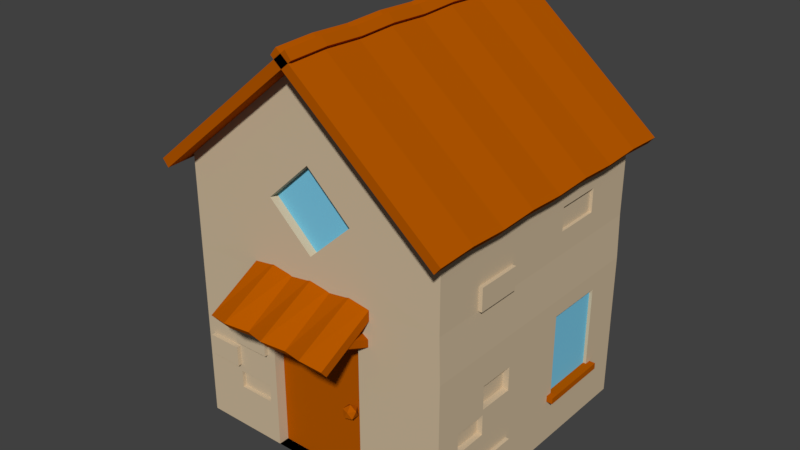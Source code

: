 # Source: StandardHouseMovingDoor.blend  (saved by Blender 2.79.0; exported with 4.5.12 LTS)
import bpy
from mathutils import Matrix  # noqa: F401  (used for matrix-valued properties, if any)

bpy.ops.wm.read_factory_settings(use_empty=True)
scene = bpy.context.scene
scene.name = 'Scene'

# ---- collections
col_collection_1 = bpy.data.collections.new('Collection 1'); scene.collection.children.link(col_collection_1)

# ---- materials (node trees are filled in below, after node groups)
mat_material_005 = bpy.data.materials.new('Material.005')
mat_material_005.alpha_threshold = 0.0
mat_material_005.use_transparent_shadow = False
mat_material_005.diffuse_color = (0.4672, 0.09775, 0.0, 1.0)
mat_material_005.roughness = 0.5
mat_material_005.line_color = (0.0, 0.0, 0.0, 1.0)
mat_wall = bpy.data.materials.new('wall')
mat_wall.alpha_threshold = 0.0
mat_wall.use_transparent_shadow = False
mat_wall.diffuse_color = (0.6166, 0.49, 0.33, 1.0)
mat_wall.roughness = 0.5
mat_material_001 = bpy.data.materials.new('Material.001')
mat_material_001.alpha_threshold = 0.0
mat_material_001.use_transparent_shadow = False
mat_material_001.diffuse_color = (0.1933, 0.5854, 0.8, 1.0)
mat_material_001.roughness = 0.5

# ---- material node trees

# ---- world
world_world = bpy.data.worlds.new('World'); scene.world = world_world
world_world.color = (0.05088, 0.05088, 0.05088)
world_world.use_sun_shadow = False
world_world.sun_shadow_jitter_overblur = 0.0
world_world.cycles.sampling_method = 'MANUAL'

# ---- meshes
me_cube_001 = bpy.data.meshes.new('Cube.001')
me_cube_001.from_pydata([(-3.325, -3.325, 0.03658), (-3.325, -3.325, 6.686), (-3.325, 3.325, 0.03658), (-3.325, 3.325, 6.686), (3.358, -3.325, 0.03658), (3.325, -3.325, 6.686), (3.358, 3.325, -0.003552), (3.325, 3.325, 6.686), (0.0, -3.325, 9.451), (0.0, 3.325, 9.451), (-3.581, -3.837, 6.433), (-3.581, 3.837, 6.433), (0.2563, -3.837, 9.624), (0.2563, 3.837, 9.624), (-3.73, -3.837, 6.612), (-3.73, 3.837, 6.612), (0.1071, -3.837, 9.803), (0.1071, 3.837, 9.803), (-3.325, -3.325, 3.689), (-3.325, 3.325, 3.689), (3.358, 3.325, 3.689), (3.358, -3.325, 3.689), (1.282, -3.325, 0.03658), (1.275, -3.325, 3.708), (-1.196, -3.325, 0.03658), (-1.196, -3.325, 3.689), (-1.196, -3.064, 0.03658), (1.282, -3.064, 0.03658), (1.275, -3.064, 3.689), (-1.196, -3.064, 3.689), (-3.325, -3.325, 4.417), (-3.325, 3.325, 4.417), (3.325, 3.325, 4.783), (3.325, -3.325, 4.783), (-1.519, -4.518, 3.778), (-1.585, -4.658, 3.956), (-1.585, -2.954, 4.632), (-1.585, -3.093, 4.809), (1.58, -4.578, 3.778), (1.58, -4.718, 3.956), (1.58, -2.954, 4.632), (1.58, -3.093, 4.809), (1.405, -3.024, 3.59), (1.405, -4.051, 4.038), (-1.41, -4.051, 4.038), (-1.41, -3.024, 3.59), (-1.265, -4.018, 4.115), (-1.265, -2.991, 3.667), (-1.265, -3.951, 4.267), (-1.265, -2.924, 3.82), (-1.41, -3.918, 4.344), (-1.41, -2.891, 3.896), (-1.554, -3.951, 4.267), (-1.554, -2.924, 3.82), (-1.554, -4.018, 4.115), (-1.554, -2.991, 3.667), (1.549, -4.018, 4.115), (1.549, -2.991, 3.667), (1.549, -3.951, 4.267), (1.549, -2.924, 3.82), (1.405, -3.918, 4.344), (1.405, -2.891, 3.896), (1.26, -3.951, 4.267), (1.26, -2.924, 3.82), (1.26, -4.018, 4.115), (1.26, -2.991, 3.667), (1.053, -2.954, 4.712), (0.525, -2.954, 4.632), (-0.002467, -2.954, 4.712), (-0.53, -2.954, 4.632), (-1.057, -2.954, 4.712), (-1.057, -3.093, 4.889), (-0.53, -3.093, 4.809), (-0.002467, -3.093, 4.889), (0.525, -3.093, 4.809), (1.053, -3.093, 4.889), (-1.057, -4.646, 3.858), (-0.53, -4.479, 3.778), (-0.002467, -4.646, 3.858), (0.525, -4.499, 3.778), (1.053, -4.646, 3.858), (1.053, -4.786, 4.035), (0.525, -4.638, 3.956), (-0.002467, -4.786, 4.035), (-0.53, -4.619, 3.956), (-1.057, -4.786, 4.035), (-3.581, -2.878, 6.473), (-3.581, -1.919, 6.433), (-3.581, -0.9594, 6.473), (-3.581, 1.192e-07, 6.433), (-3.581, 0.9594, 6.473), (-3.581, 1.919, 6.433), (-3.581, 2.878, 6.473), (0.2563, 2.878, 9.664), (0.2563, 1.919, 9.624), (0.2563, 0.9594, 9.664), (0.2563, -1.192e-07, 9.624), (0.2563, -0.9594, 9.664), (0.2563, -1.919, 9.624), (0.2563, -2.878, 9.664), (-3.73, -2.878, 6.653), (-3.73, -1.919, 6.612), (-3.73, -0.9594, 6.653), (-3.73, 1.192e-07, 6.612), (-3.73, 0.9594, 6.653), (-3.73, 1.919, 6.612), (-3.73, 2.878, 6.653), (0.1071, 2.878, 9.843), (0.1071, 1.919, 9.803), (0.1071, 0.9594, 9.843), (0.1071, -1.192e-07, 9.803), (0.1071, -0.9594, 9.843), (0.1071, -1.919, 9.803), (0.1071, -2.878, 9.843), (3.568, 3.837, 6.433), (3.568, -3.837, 6.433), (-0.2694, 3.837, 9.624), (-0.2694, -3.837, 9.624), (3.717, 3.837, 6.612), (3.717, -3.837, 6.612), (-0.1202, 3.837, 9.803), (-0.1202, -3.837, 9.803), (3.568, 2.878, 6.473), (3.568, 1.919, 6.433), (3.568, 0.9594, 6.473), (3.568, -2.804e-07, 6.433), (3.568, -0.9594, 6.473), (3.568, -1.919, 6.433), (3.568, -2.878, 6.473), (-0.2694, -2.878, 9.664), (-0.2694, -1.919, 9.624), (-0.2694, -0.9594, 9.664), (-0.2694, 2.935e-07, 9.624), (-0.2694, 0.9594, 9.664), (-0.2694, 1.919, 9.624), (-0.2694, 2.878, 9.664), (3.717, 2.878, 6.653), (3.717, 1.919, 6.612), (3.717, 0.9594, 6.653), (3.717, -2.935e-07, 6.612), (3.717, -0.9594, 6.653), (3.717, -1.919, 6.612), (3.717, -2.878, 6.653), (-0.1202, -2.878, 9.843), (-0.1202, -1.919, 9.803), (-0.1202, -0.9594, 9.843), (-0.1202, 2.804e-07, 9.803), (-0.1202, 0.9594, 9.843), (-0.1202, 1.919, 9.803), (-0.1202, 2.878, 9.843), (-1.408, -3.325, 0.03658), (-1.408, -3.325, 3.689), (-2.308, -3.325, 3.689), (-2.308, -3.325, 0.03658), (-1.408, -3.325, 2.962), (-2.308, -3.325, 2.962), (-1.408, -3.325, 2.368), (-2.308, -3.325, 2.377), (-2.308, -3.422, 2.962), (-1.408, -3.422, 2.962), (-1.408, -3.422, 2.373), (-2.308, -3.422, 2.373), (-3.15, -3.325, 3.689), (-3.15, -3.325, 0.03658), (-2.308, -3.325, 2.236), (-3.15, -3.325, 2.23), (-3.15, -3.325, 1.731), (-2.308, -3.325, 1.737), (-2.308, -3.428, 2.236), (-3.15, -3.428, 2.23), (-3.15, -3.428, 1.734), (-2.308, -3.428, 1.734), (-1.408, -3.325, 1.544), (-2.308, -3.325, 1.544), (-1.408, -3.325, 1.111), (-2.308, -3.325, 1.111), (-2.308, -3.234, 1.546), (-1.408, -3.234, 1.542), (-1.408, -3.234, 1.109), (-2.308, -3.234, 1.114), (-2.308, -3.325, 3.203), (-3.15, -3.325, 3.203), (-1.408, -3.325, 3.203), (-3.15, -3.325, 0.8223), (-1.408, -3.325, 0.8223), (-2.308, -3.325, 0.8223), (-3.315, 0.8692, 2.893), (-3.315, 1.77, 2.893), (-3.315, 0.8692, 2.299), (-3.315, 1.77, 2.309), (-3.412, 1.77, 2.893), (-3.412, 0.8692, 2.893), (-3.412, 0.8692, 2.304), (-3.412, 1.77, 2.304), (-3.315, 1.77, 2.167), (-3.315, 2.611, 2.162), (-3.315, 2.611, 1.662), (-3.315, 1.77, 1.668), (-3.18, 1.77, 2.167), (-3.18, 2.611, 2.162), (-3.18, 2.611, 1.665), (-3.18, 1.77, 1.665), (-3.315, 0.8692, 1.074), (-3.315, 1.77, 1.074), (-3.315, 0.8692, 0.6412), (-3.315, 1.77, 0.6412), (-3.41, 1.77, 1.076), (-3.41, 0.8692, 1.071), (-3.41, 0.8692, 0.6389), (-3.41, 1.77, 0.6435), (-3.315, 1.77, 3.134), (-3.315, 2.611, 3.134), (-3.315, 0.8692, 3.134), (-3.315, 2.611, 0.5452), (-3.315, 0.8692, 0.5464), (-3.315, 1.77, 0.5464), (-3.325, 0.8929, 3.689), (-3.325, 1.759, 3.689), (-3.325, 2.624, 3.689), (-3.325, 2.629, 0.03658), (-3.325, 1.738, 0.03658), (-3.325, 0.8467, 0.03658), (-3.325, 3.325, 1.863), (-3.32, -0.06622, 2.183), (-3.32, -0.06622, 1.275), (-3.325, -0.06622, 3.689), (-3.325, -0.06622, 0.03658), (-3.317, -2.389, 3.285), (-3.317, -2.389, 1.271), (-3.317, -0.8773, 3.285), (-3.317, -0.8773, 1.271), (-3.317, -0.7196, 3.285), (-3.317, -0.7196, 1.271), (-3.317, -2.389, 1.117), (-3.317, -0.8773, 1.117), (-3.317, -2.389, 3.427), (-3.317, -0.8773, 3.427), (-3.317, -2.547, 3.285), (-3.317, -2.547, 1.271), (-3.317, -0.7196, 3.285), (-3.317, -0.7196, 3.427), (-3.317, -2.547, 3.427), (-3.317, -0.7196, 1.117), (-3.317, -2.547, 1.117), (-3.211, -0.8773, 3.285), (-3.211, -2.389, 3.285), (-3.211, -2.389, 1.271), (-3.211, -0.8773, 1.271), (-3.443, -2.389, 1.271), (-3.443, -0.8773, 1.271), (-3.443, -0.7196, 1.271), (-3.443, -2.389, 1.117), (-3.443, -0.8773, 1.117), (-3.443, -2.547, 1.271), (-3.443, -0.7196, 1.117), (-3.443, -2.547, 1.117), (3.358, -0.9543, 2.893), (3.358, -1.855, 2.893), (3.358, -0.9543, 2.299), (3.358, -1.855, 2.309), (3.2, -1.855, 2.893), (3.2, -0.9543, 2.893), (3.2, -0.9543, 2.304), (3.2, -1.855, 2.304), (3.358, -1.855, 2.167), (3.358, -2.696, 2.162), (3.358, -2.696, 1.662), (3.358, -1.855, 1.668), (3.216, -1.855, 2.167), (3.216, -2.696, 2.162), (3.216, -2.696, 1.665), (3.216, -1.855, 1.665), (3.358, -0.9543, 1.074), (3.358, -1.855, 1.074), (3.358, -0.9543, 0.6412), (3.358, -1.855, 0.6412), (3.446, -1.855, 1.076), (3.446, -0.9543, 1.071), (3.446, -0.9543, 0.6389), (3.446, -1.855, 0.6435), (3.358, -1.855, 3.134), (3.358, -2.696, 3.134), (3.358, -0.9543, 3.134), (3.358, -2.696, 0.5452), (3.358, -0.9543, 0.5464), (3.358, -1.855, 0.5464), (3.358, -0.01889, 2.183), (3.358, -0.01889, 1.275), (3.358, 2.304, 3.285), (3.358, 2.304, 1.271), (3.358, 0.7922, 3.285), (3.358, 0.7922, 1.271), (3.358, 0.6345, 3.285), (3.358, 0.6345, 1.271), (3.358, 2.304, 1.117), (3.358, 0.7922, 1.117), (3.358, 2.304, 3.427), (3.358, 0.7922, 3.427), (3.358, 2.462, 3.285), (3.358, 2.462, 1.271), (3.358, 0.6345, 3.427), (3.358, 2.462, 3.427), (3.358, 0.6345, 1.117), (3.358, 2.462, 1.117), (3.282, 0.7922, 3.285), (3.282, 2.304, 3.285), (3.282, 2.304, 1.271), (3.282, 0.7922, 1.271), (3.513, 2.304, 1.271), (3.513, 0.7922, 1.271), (3.513, 0.6345, 1.271), (3.513, 2.304, 1.117), (3.513, 0.7922, 1.117), (3.513, 2.462, 1.271), (3.513, 0.6345, 1.117), (3.513, 2.462, 1.117), (3.358, 1.662, 3.689), (3.358, 1.49e-08, 3.689), (3.358, -1.662, 3.689), (3.358, -1.662, 0.02655), (3.358, 1.49e-08, 0.01651), (3.358, 1.662, 0.006481), (1.118, -3.33, 7.338), (-1.043, -3.33, 7.338), (1.118, -3.33, 5.337), (-1.043, -3.33, 5.337), (0.03785, -3.33, 7.338), (0.03785, -3.33, 5.337), (1.118, -3.33, 6.338), (-1.043, -3.33, 6.338), (0.03785, -3.133, 6.338), (-1.043, -3.133, 6.338), (1.118, -3.133, 6.338), (0.03785, -3.133, 5.337), (0.03785, -3.133, 7.338), (3.325, -3.325, 5.335), (3.325, 3.325, 5.347), (3.325, -3.325, 5.873), (3.325, 3.325, 5.942), (3.325, -2.112, 4.783), (3.325, -2.112, 5.337), (3.325, -2.112, 5.886), (3.325, -0.9955, 4.783), (3.325, -0.996, 5.339), (3.325, -0.9967, 5.897), (3.417, -0.9955, 4.783), (3.417, -2.112, 4.783), (3.417, -2.112, 5.337), (3.417, -0.996, 5.339), (3.325, 0.8272, 4.783), (3.325, 0.8272, 5.342), (3.325, 0.8272, 5.916), (3.325, 2.003, 4.783), (3.325, 2.003, 5.345), (3.325, 2.003, 5.929), (3.249, 0.8272, 5.342), (3.249, 0.8272, 5.916), (3.249, 2.003, 5.345), (3.249, 2.003, 5.929), (-3.325, 3.325, 4.98), (-3.325, -3.325, 4.98), (-3.325, -1.615, 4.98), (-3.325, -1.615, 4.417), (-3.325, -2.469, 4.98), (-3.325, -2.469, 4.417), (-3.399, -1.615, 4.98), (-3.399, -1.615, 4.417), (-3.399, -2.469, 4.98), (-3.399, -2.469, 4.417)], [], [(30, 360, 363, 364), (31, 359, 3, 7, 338, 336, 32), (32, 336, 353, 352), (325, 329, 323, 1, 360, 30), (2, 6, 321, 320, 319, 4, 22, 24, 150, 153, 163, 0, 226, 221, 220, 219), (9, 3, 1, 8), (7, 9, 8, 5), (7, 3, 9), (1, 323, 326, 322, 5, 8), (99, 12, 10, 86), (113, 100, 14, 16), (13, 11, 15, 17), (86, 10, 14, 100), (93, 13, 17, 107), (10, 12, 16, 14), (4, 21, 23, 22), (2, 222, 19, 20, 6), (24, 22, 27, 26), (24, 25, 151, 182, 154, 156, 172, 174, 184, 150), (25, 24, 26, 29), (23, 25, 29, 28), (22, 23, 28, 27), (21, 33, 324, 327, 325, 30, 18, 162, 152, 151, 25, 23), (20, 32, 352, 349, 342, 339, 33, 21, 318, 317, 316), (19, 31, 32, 20), (18, 30, 364, 362, 31, 19, 218, 217, 216, 225), (34, 35, 37, 36), (66, 75, 41, 40), (40, 41, 39, 38), (76, 85, 35, 34), (66, 40, 38, 80), (71, 37, 35, 85), (57, 42, 65, 63, 61, 59), (44, 45, 47, 46), (60, 61, 63, 62), (46, 47, 49, 48), (43, 56, 58, 60, 62, 64), (58, 59, 61, 60), (48, 49, 51, 50), (64, 65, 42, 43), (56, 57, 59, 58), (50, 51, 53, 52), (47, 45, 55, 53, 51, 49), (43, 42, 57, 56), (52, 53, 55, 54), (62, 63, 65, 64), (54, 55, 45, 44), (44, 46, 48, 50, 52, 54), (41, 75, 81, 39), (75, 74, 82, 81), (74, 73, 83, 82), (73, 72, 84, 83), (72, 71, 85, 84), (36, 70, 76, 34), (70, 69, 77, 76), (69, 68, 78, 77), (68, 67, 79, 78), (67, 66, 80, 79), (38, 39, 81, 80), (80, 81, 82, 79), (79, 82, 83, 78), (78, 83, 84, 77), (77, 84, 85, 76), (36, 37, 71, 70), (70, 71, 72, 69), (69, 72, 73, 68), (68, 73, 74, 67), (67, 74, 75, 66), (12, 99, 113, 16), (99, 98, 112, 113), (98, 97, 111, 112), (97, 96, 110, 111), (96, 95, 109, 110), (95, 94, 108, 109), (94, 93, 107, 108), (11, 92, 106, 15), (92, 91, 105, 106), (91, 90, 104, 105), (90, 89, 103, 104), (89, 88, 102, 103), (88, 87, 101, 102), (87, 86, 100, 101), (17, 15, 106, 107), (107, 106, 105, 108), (108, 105, 104, 109), (109, 104, 103, 110), (110, 103, 102, 111), (111, 102, 101, 112), (112, 101, 100, 113), (13, 93, 92, 11), (93, 94, 91, 92), (94, 95, 90, 91), (95, 96, 89, 90), (96, 97, 88, 89), (97, 98, 87, 88), (98, 99, 86, 87), (135, 116, 114, 122), (149, 136, 118, 120), (117, 115, 119, 121), (122, 114, 118, 136), (129, 117, 121, 143), (114, 116, 120, 118), (116, 135, 149, 120), (135, 134, 148, 149), (134, 133, 147, 148), (133, 132, 146, 147), (132, 131, 145, 146), (131, 130, 144, 145), (130, 129, 143, 144), (115, 128, 142, 119), (128, 127, 141, 142), (127, 126, 140, 141), (126, 125, 139, 140), (125, 124, 138, 139), (124, 123, 137, 138), (123, 122, 136, 137), (121, 119, 142, 143), (143, 142, 141, 144), (144, 141, 140, 145), (145, 140, 139, 146), (146, 139, 138, 147), (147, 138, 137, 148), (148, 137, 136, 149), (117, 129, 128, 115), (129, 130, 127, 128), (130, 131, 126, 127), (131, 132, 125, 126), (132, 133, 124, 125), (133, 134, 123, 124), (134, 135, 122, 123), (161, 160, 159, 158), (150, 184, 185, 153), (153, 185, 183, 163), (155, 154, 182, 180), (155, 157, 161, 158), (154, 155, 158, 159), (157, 156, 160, 161), (156, 154, 159, 160), (170, 171, 168, 169), (163, 183, 166, 165, 181, 162, 18, 0), (165, 164, 157, 155, 180, 181), (166, 167, 171, 170), (165, 166, 170, 169), (167, 164, 168, 171), (164, 165, 169, 168), (179, 178, 177, 176), (173, 172, 156, 157, 164, 167), (173, 175, 179, 176), (172, 173, 176, 177), (175, 174, 178, 179), (174, 172, 177, 178), (180, 182, 151, 152), (181, 180, 152, 162), (185, 184, 174, 175), (183, 185, 175, 173, 167, 166), (193, 192, 191, 190), (187, 186, 212, 210), (187, 189, 193, 190), (186, 187, 190, 191), (189, 188, 192, 193), (188, 186, 191, 192), (200, 201, 198, 199), (195, 194, 189, 187, 210, 211), (196, 197, 201, 200), (195, 196, 200, 199), (197, 194, 198, 201), (194, 195, 199, 198), (209, 208, 207, 206), (203, 202, 188, 189, 194, 197), (203, 205, 209, 206), (202, 203, 206, 207), (205, 204, 208, 209), (204, 202, 207, 208), (215, 214, 204, 205), (213, 215, 205, 203, 197, 196), (211, 210, 217, 218), (210, 212, 216, 217), (219, 213, 2), (218, 19, 211), (215, 213, 219, 220), (214, 215, 220, 221), (195, 211, 19, 222), (196, 195, 222), (2, 213, 196, 222), (214, 224, 204), (212, 186, 223), (188, 223, 186), (204, 224, 202), (202, 224, 223, 188), (216, 212, 223, 225), (221, 226, 224, 214), (228, 246, 247, 230), (229, 231, 232, 230), (243, 255, 251, 233), (227, 235, 236, 229), (228, 238, 237, 227), (241, 235, 227, 237), (240, 231, 229, 236), (230, 249, 248, 228), (228, 248, 253, 238), (245, 244, 247, 246), (229, 244, 245, 227), (230, 247, 244, 229), (227, 245, 246, 228), (249, 252, 251, 248), (250, 254, 252, 249), (251, 255, 253, 248), (242, 254, 250, 232), (233, 251, 252, 234), (232, 250, 249, 230), (238, 253, 255, 243), (234, 252, 254, 242), (225, 223, 231, 240), (236, 225, 240), (18, 225, 236, 235), (235, 241, 18), (223, 224, 232, 231), (226, 242, 232, 224), (242, 226, 234), (243, 233, 0), (226, 0, 233, 234), (241, 237, 18), (243, 0, 238), (0, 18, 237, 238), (263, 262, 261, 260), (257, 256, 282, 280), (257, 259, 263, 260), (256, 257, 260, 261), (259, 258, 262, 263), (258, 256, 261, 262), (270, 271, 268, 269), (265, 264, 259, 257, 280, 281), (266, 267, 271, 270), (265, 266, 270, 269), (267, 264, 268, 271), (264, 265, 269, 268), (279, 278, 277, 276), (273, 272, 258, 259, 264, 267), (273, 275, 279, 276), (272, 273, 276, 277), (275, 274, 278, 279), (274, 272, 277, 278), (285, 284, 274, 275), (283, 285, 275, 273, 267, 266), (284, 287, 274), (282, 256, 286), (258, 286, 256), (274, 287, 272), (272, 287, 286, 258), (289, 306, 307, 291), (290, 292, 293, 291), (303, 315, 311, 294), (288, 296, 297, 290), (289, 299, 298, 288), (301, 296, 288, 298), (300, 292, 290, 297), (291, 309, 308, 289), (289, 308, 313, 299), (305, 304, 307, 306), (290, 304, 305, 288), (291, 307, 304, 290), (288, 305, 306, 289), (309, 312, 311, 308), (310, 314, 312, 309), (311, 315, 313, 308), (302, 314, 310, 293), (294, 311, 312, 295), (293, 310, 309, 291), (299, 313, 315, 303), (295, 312, 314, 302), (286, 287, 293, 292), (281, 21, 265), (4, 266, 265, 21), (266, 4, 283), (318, 21, 281, 280), (280, 282, 317, 318), (300, 297, 316, 317), (296, 316, 297), (296, 301, 20, 316), (301, 298, 20), (303, 6, 299), (6, 20, 298, 299), (303, 294, 6), (285, 283, 4, 319), (284, 285, 319, 320), (284, 320, 287), (302, 293, 287, 320), (295, 302, 320, 321), (321, 6, 294, 295), (282, 286, 317), (300, 317, 286, 292), (33, 335, 337, 5, 322, 328, 324), (329, 327, 333, 331), (328, 326, 334, 332), (324, 328, 327), (328, 322, 326), (330, 334, 331), (329, 325, 327), (327, 328, 332, 333), (326, 329, 331, 334), (329, 326, 323), (333, 330, 331), (333, 332, 330), (334, 330, 332), (345, 348, 347, 346), (335, 340, 341, 337), (337, 341, 344, 351, 354, 338, 7, 5), (339, 340, 335, 33), (341, 340, 343, 344), (339, 342, 345, 346), (344, 343, 350, 351), (340, 339, 346, 347), (342, 343, 348, 345), (343, 340, 347, 348), (356, 355, 357, 358), (350, 353, 357, 355), (349, 350, 343, 342), (352, 353, 350, 349), (354, 353, 336, 338), (353, 354, 358, 357), (354, 351, 356, 358), (351, 350, 355, 356), (368, 367, 365, 366), (359, 361, 363, 360, 1, 3), (362, 361, 359, 31), (364, 363, 367, 368), (363, 361, 365, 367), (362, 364, 368, 366), (361, 362, 366, 365)])
me_cube_001.polygons.foreach_set('material_index', [1, 1, 1, 1, 1, 0, 0, 1, 1, 0, 0, 0, 0, 0, 0, 1, 1, 0, 1, 1, 1, 1, 1, 1, 1, 1, 0, 0, 0, 0, 0, 0, 0, 0, 0, 0, 0, 0, 0, 0, 0, 0, 0, 0, 0, 0, 0, 0, 0, 0, 0, 0, 0, 0, 0, 0, 0, 0, 0, 0, 0, 0, 0, 0, 0, 0, 0, 0, 0, 0, 0, 0, 0, 0, 0, 0, 0, 0, 0, 0, 0, 0, 0, 0, 0, 0, 0, 0, 0, 0, 0, 0, 0, 0, 0, 0, 0, 0, 0, 0, 0, 0, 0, 0, 0, 0, 0, 0, 0, 0, 0, 0, 0, 0, 0, 0, 0, 0, 0, 0, 0, 0, 0, 0, 0, 0, 0, 0, 0, 0, 1, 1, 1, 1, 1, 1, 1, 1, 1, 1, 1, 1, 1, 1, 1, 1, 1, 1, 1, 1, 1, 1, 1, 1, 1, 1, 1, 1, 1, 1, 1, 1, 1, 1, 1, 1, 1, 1, 1, 1, 1, 1, 1, 1, 1, 1, 1, 1, 1, 1, 1, 1, 1, 1, 1, 1, 1, 1, 1, 1, 1, 0, 1, 0, 1, 1, 1, 1, 0, 0, 2, 1, 1, 1, 0, 0, 0, 0, 0, 0, 0, 0, 1, 1, 1, 1, 1, 1, 1, 1, 1, 1, 1, 1, 1, 1, 1, 1, 1, 1, 1, 1, 1, 1, 1, 1, 1, 1, 1, 1, 1, 1, 1, 1, 1, 1, 1, 1, 1, 0, 1, 0, 1, 1, 1, 1, 0, 0, 2, 1, 1, 1, 0, 0, 0, 0, 0, 0, 0, 0, 1, 1, 1, 1, 1, 1, 1, 1, 1, 1, 1, 1, 1, 1, 1, 1, 1, 1, 1, 1, 1, 1, 1, 1, 1, 1, 2, 1, 1, 1, 1, 2, 2, 2, 1, 1, 1, 1, 1, 1, 1, 1, 1, 1, 1, 1, 1, 1, 1, 1, 1, 1, 1, 1, 1, 1, 1, 1, 1])
me_cube_001.materials.append(mat_material_005)
me_cube_001.materials.append(mat_wall)
me_cube_001.materials.append(mat_material_001)
me_cube_001.use_remesh_preserve_volume = False
me_cube_001.use_remesh_preserve_attributes = False
me_cube_001.use_mirror_vertex_groups = False
me_cube_001.update()
me_cube_002 = bpy.data.meshes.new('Cube.002')
me_cube_002.from_pydata([(2.098, -0.1359, -0.1681), (2.23, -0.2321, -0.06694), (2.047, -0.2915, -0.06694), (1.934, -0.1359, -0.06694), (2.047, 0.01973, -0.06694), (2.23, -0.03971, -0.06694), (2.148, -0.2915, 0.09668), (1.965, -0.2321, 0.09668), (1.965, -0.03971, 0.09668), (2.148, 0.01973, 0.09668), (2.261, -0.1359, 0.09668), (2.098, -0.1359, 0.1978), (-0.05691, 0.0456, -1.849), (2.421, 0.0456, -1.849), (2.414, 0.0456, 1.804), (-0.05691, 0.0456, 1.804), (-0.05691, 0.3621, -1.849), (2.421, 0.3621, -1.849), (2.414, 0.3621, 1.804), (-0.05691, 0.3621, 1.804)], [], [(0, 1, 2), (1, 0, 5), (0, 2, 3), (0, 3, 4), (0, 4, 5), (1, 5, 10), (2, 1, 6), (3, 2, 7), (4, 3, 8), (5, 4, 9), (1, 10, 6), (2, 6, 7), (3, 7, 8), (4, 8, 9), (5, 9, 10), (6, 10, 11), (7, 6, 11), (8, 7, 11), (9, 8, 11), (10, 9, 11), (13, 14, 15, 12), (17, 16, 19, 18), (13, 17, 18, 14), (14, 18, 19, 15), (12, 16, 17, 13), (15, 19, 16, 12)])
me_cube_002.materials.append(mat_material_005)
me_cube_002.materials.append(mat_wall)
me_cube_002.materials.append(mat_material_001)
me_cube_002.use_remesh_preserve_volume = False
me_cube_002.use_remesh_preserve_attributes = False
me_cube_002.use_mirror_vertex_groups = False
me_cube_002.update()

# ---- objects
ob_house = bpy.data.objects.new('House', me_cube_001)
ob_door = bpy.data.objects.new('Door', me_cube_002)

# ---- transforms, parenting, visibility, modifiers, constraints
ob_house.location = (0.0, 0.0, 0.0)
ob_house.scale = (0.4542, 0.4542, 0.4542)
ob_house.lineart.crease_threshold = 0.0
ob_door.parent = ob_house
ob_door.matrix_parent_inverse = Matrix(((2.202, 0.0, 0.0, 0.0), (0.0, 2.202, 0.0, 0.0), (0.0, 0.0, 2.202, 0.0), (0.0, 0.0, 0.0, 1.0)))
ob_door.location = (-0.5231, -1.412, 0.8562)
ob_door.scale = (0.4542, 0.4542, 0.4542)
ob_door.lineart.crease_threshold = 0.0

# ---- collection membership
col_collection_1.objects.link(ob_house)
col_collection_1.objects.link(ob_door)

# ---- scene / render settings (as saved in the file)
scene.frame_start = 1; scene.frame_end = 250; scene.frame_set(1)
scene.render.engine = 'BLENDER_EEVEE_NEXT'
scene.render.resolution_percentage = 50
scene.render.dither_intensity = 0.0
scene.cycles.use_denoising = False
scene.cycles.samples = 128
scene.cycles.sampling_pattern = 'TABULATED_SOBOL'
scene.cycles.use_adaptive_sampling = False
scene.cycles.use_light_tree = False
scene.cycles.blur_glossy = 0.0
scene.cycles.sample_clamp_indirect = 0.0
scene.view_settings.view_transform = 'Standard'
bpy.context.view_layer.update()

# ---- added for rendering (the .blend has no active camera and no usable light): camera, sun
cam_auto = bpy.data.cameras.new('AutoCamera')
cam_auto.lens = 50.0
cam_auto.sensor_width = 36.0
cam_auto.clip_end = 1000.0
ob_auto_camera = bpy.data.objects.new('AutoCamera', cam_auto)
scene.collection.objects.link(ob_auto_camera)
ob_auto_camera.location = (6.32504, -7.80897, 7.29686)
ob_auto_camera.rotation_euler = (1.09748, -7.21219e-08, 0.694738)
scene.camera = ob_auto_camera
light_auto_sun = bpy.data.lights.new('AutoSun', 'SUN')
light_auto_sun.energy = 3.0
light_auto_sun.angle = 0.0523599
ob_auto_sun = bpy.data.objects.new('AutoSun', light_auto_sun)
scene.collection.objects.link(ob_auto_sun)
ob_auto_sun.rotation_euler = (0.872665, 0.174533, 0.523599)
bpy.context.view_layer.update()
